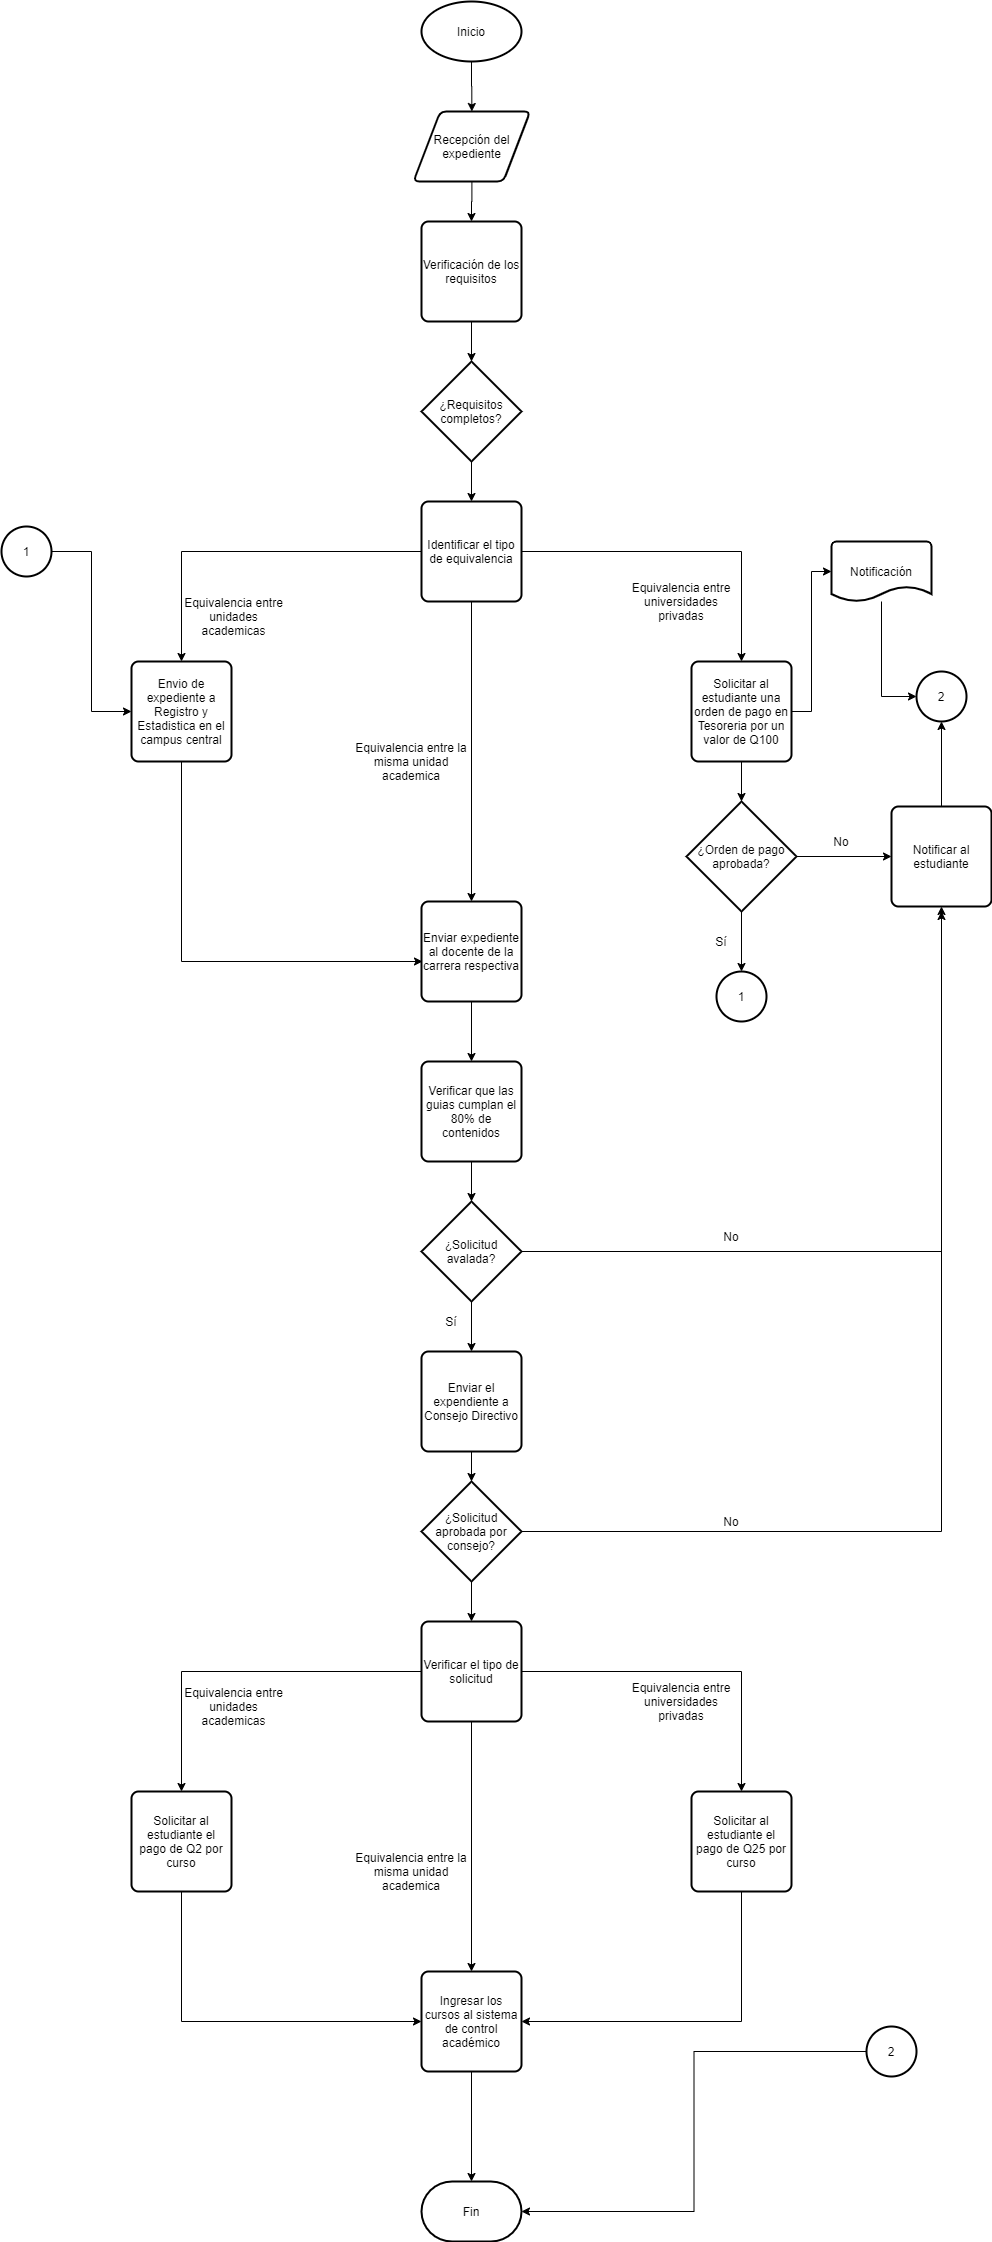

The diagram above was exported from draw.io. Its source (the exported page's mxGraphModel, read from the mxfile embedded in the PNG):
<mxGraphModel dx="1422" dy="705" grid="1" gridSize="10" guides="1" tooltips="1" connect="1" arrows="1" fold="1" page="1" pageScale="1" pageWidth="1100" pageHeight="850" math="0" shadow="0">
  <root>
    <mxCell id="0" />
    <mxCell id="1" parent="0" />
    <mxCell id="cRVKZXqkaZn8p-CxMZtA-3" style="edgeStyle=orthogonalEdgeStyle;rounded=0;orthogonalLoop=1;jettySize=auto;html=1;entryX=0.5;entryY=0;entryDx=0;entryDy=0;" edge="1" parent="1" source="cRVKZXqkaZn8p-CxMZtA-1" target="cRVKZXqkaZn8p-CxMZtA-2">
      <mxGeometry relative="1" as="geometry" />
    </mxCell>
    <mxCell id="cRVKZXqkaZn8p-CxMZtA-1" value="Inicio" style="strokeWidth=2;html=1;shape=mxgraph.flowchart.start_1;whiteSpace=wrap;" vertex="1" parent="1">
      <mxGeometry x="500" y="50" width="100" height="60" as="geometry" />
    </mxCell>
    <mxCell id="cRVKZXqkaZn8p-CxMZtA-7" style="edgeStyle=orthogonalEdgeStyle;rounded=0;orthogonalLoop=1;jettySize=auto;html=1;entryX=0.5;entryY=0;entryDx=0;entryDy=0;" edge="1" parent="1" source="cRVKZXqkaZn8p-CxMZtA-2" target="cRVKZXqkaZn8p-CxMZtA-4">
      <mxGeometry relative="1" as="geometry" />
    </mxCell>
    <mxCell id="cRVKZXqkaZn8p-CxMZtA-2" value="Recepción del expediente" style="shape=parallelogram;html=1;strokeWidth=2;perimeter=parallelogramPerimeter;whiteSpace=wrap;rounded=1;arcSize=12;size=0.23;" vertex="1" parent="1">
      <mxGeometry x="492" y="160" width="116.67" height="70" as="geometry" />
    </mxCell>
    <mxCell id="cRVKZXqkaZn8p-CxMZtA-8" style="edgeStyle=orthogonalEdgeStyle;rounded=0;orthogonalLoop=1;jettySize=auto;html=1;entryX=0.5;entryY=0;entryDx=0;entryDy=0;entryPerimeter=0;" edge="1" parent="1" source="cRVKZXqkaZn8p-CxMZtA-4" target="cRVKZXqkaZn8p-CxMZtA-5">
      <mxGeometry relative="1" as="geometry" />
    </mxCell>
    <mxCell id="cRVKZXqkaZn8p-CxMZtA-4" value="Verificación de los requisitos" style="rounded=1;whiteSpace=wrap;html=1;absoluteArcSize=1;arcSize=14;strokeWidth=2;" vertex="1" parent="1">
      <mxGeometry x="500" y="270" width="100" height="100" as="geometry" />
    </mxCell>
    <mxCell id="cRVKZXqkaZn8p-CxMZtA-9" style="edgeStyle=orthogonalEdgeStyle;rounded=0;orthogonalLoop=1;jettySize=auto;html=1;" edge="1" parent="1" source="cRVKZXqkaZn8p-CxMZtA-5" target="cRVKZXqkaZn8p-CxMZtA-6">
      <mxGeometry relative="1" as="geometry" />
    </mxCell>
    <mxCell id="cRVKZXqkaZn8p-CxMZtA-5" value="¿Requisitos completos?" style="strokeWidth=2;html=1;shape=mxgraph.flowchart.decision;whiteSpace=wrap;" vertex="1" parent="1">
      <mxGeometry x="500" y="410" width="100" height="100" as="geometry" />
    </mxCell>
    <mxCell id="cRVKZXqkaZn8p-CxMZtA-13" style="edgeStyle=orthogonalEdgeStyle;rounded=0;orthogonalLoop=1;jettySize=auto;html=1;" edge="1" parent="1" source="cRVKZXqkaZn8p-CxMZtA-6" target="cRVKZXqkaZn8p-CxMZtA-11">
      <mxGeometry relative="1" as="geometry" />
    </mxCell>
    <mxCell id="cRVKZXqkaZn8p-CxMZtA-14" style="edgeStyle=orthogonalEdgeStyle;rounded=0;orthogonalLoop=1;jettySize=auto;html=1;entryX=0.5;entryY=0;entryDx=0;entryDy=0;" edge="1" parent="1" source="cRVKZXqkaZn8p-CxMZtA-6" target="cRVKZXqkaZn8p-CxMZtA-12">
      <mxGeometry relative="1" as="geometry" />
    </mxCell>
    <mxCell id="cRVKZXqkaZn8p-CxMZtA-18" style="edgeStyle=orthogonalEdgeStyle;rounded=0;orthogonalLoop=1;jettySize=auto;html=1;entryX=0.5;entryY=0;entryDx=0;entryDy=0;" edge="1" parent="1" source="cRVKZXqkaZn8p-CxMZtA-6" target="cRVKZXqkaZn8p-CxMZtA-10">
      <mxGeometry relative="1" as="geometry" />
    </mxCell>
    <mxCell id="cRVKZXqkaZn8p-CxMZtA-6" value="Identificar el tipo de equivalencia" style="rounded=1;whiteSpace=wrap;html=1;absoluteArcSize=1;arcSize=14;strokeWidth=2;" vertex="1" parent="1">
      <mxGeometry x="500" y="550" width="100" height="100" as="geometry" />
    </mxCell>
    <mxCell id="cRVKZXqkaZn8p-CxMZtA-33" style="edgeStyle=orthogonalEdgeStyle;rounded=0;orthogonalLoop=1;jettySize=auto;html=1;entryX=0.5;entryY=0;entryDx=0;entryDy=0;" edge="1" parent="1" source="cRVKZXqkaZn8p-CxMZtA-10" target="cRVKZXqkaZn8p-CxMZtA-32">
      <mxGeometry relative="1" as="geometry" />
    </mxCell>
    <mxCell id="cRVKZXqkaZn8p-CxMZtA-10" value="Enviar expediente al docente de la carrera respectiva" style="rounded=1;whiteSpace=wrap;html=1;absoluteArcSize=1;arcSize=14;strokeWidth=2;" vertex="1" parent="1">
      <mxGeometry x="500" y="950" width="100" height="100" as="geometry" />
    </mxCell>
    <mxCell id="cRVKZXqkaZn8p-CxMZtA-31" style="edgeStyle=orthogonalEdgeStyle;rounded=0;orthogonalLoop=1;jettySize=auto;html=1;entryX=0.01;entryY=0.6;entryDx=0;entryDy=0;entryPerimeter=0;" edge="1" parent="1" source="cRVKZXqkaZn8p-CxMZtA-11" target="cRVKZXqkaZn8p-CxMZtA-10">
      <mxGeometry relative="1" as="geometry">
        <Array as="points">
          <mxPoint x="260" y="1010" />
        </Array>
      </mxGeometry>
    </mxCell>
    <mxCell id="cRVKZXqkaZn8p-CxMZtA-11" value="Envio de expediente a Registro y Estadistica en el campus central" style="rounded=1;whiteSpace=wrap;html=1;absoluteArcSize=1;arcSize=14;strokeWidth=2;" vertex="1" parent="1">
      <mxGeometry x="210" y="710" width="100" height="100" as="geometry" />
    </mxCell>
    <mxCell id="cRVKZXqkaZn8p-CxMZtA-20" style="edgeStyle=orthogonalEdgeStyle;rounded=0;orthogonalLoop=1;jettySize=auto;html=1;entryX=0;entryY=0.5;entryDx=0;entryDy=0;entryPerimeter=0;" edge="1" parent="1" source="cRVKZXqkaZn8p-CxMZtA-12" target="cRVKZXqkaZn8p-CxMZtA-19">
      <mxGeometry relative="1" as="geometry" />
    </mxCell>
    <mxCell id="cRVKZXqkaZn8p-CxMZtA-22" style="edgeStyle=orthogonalEdgeStyle;rounded=0;orthogonalLoop=1;jettySize=auto;html=1;" edge="1" parent="1" source="cRVKZXqkaZn8p-CxMZtA-12" target="cRVKZXqkaZn8p-CxMZtA-21">
      <mxGeometry relative="1" as="geometry" />
    </mxCell>
    <mxCell id="cRVKZXqkaZn8p-CxMZtA-12" value="Solicitar al estudiante una orden de pago en Tesoreria por un valor de Q100" style="rounded=1;whiteSpace=wrap;html=1;absoluteArcSize=1;arcSize=14;strokeWidth=2;" vertex="1" parent="1">
      <mxGeometry x="770" y="710" width="100" height="100" as="geometry" />
    </mxCell>
    <mxCell id="cRVKZXqkaZn8p-CxMZtA-15" value="Equivalencia entre unidades academicas" style="text;html=1;strokeColor=none;fillColor=none;align=center;verticalAlign=middle;whiteSpace=wrap;rounded=0;" vertex="1" parent="1">
      <mxGeometry x="260" y="630" width="105" height="70" as="geometry" />
    </mxCell>
    <mxCell id="cRVKZXqkaZn8p-CxMZtA-16" value="Equivalencia entre universidades privadas" style="text;html=1;strokeColor=none;fillColor=none;align=center;verticalAlign=middle;whiteSpace=wrap;rounded=0;" vertex="1" parent="1">
      <mxGeometry x="700" y="620" width="120" height="60" as="geometry" />
    </mxCell>
    <mxCell id="cRVKZXqkaZn8p-CxMZtA-17" value="Equivalencia entre la misma unidad academica" style="text;html=1;strokeColor=none;fillColor=none;align=center;verticalAlign=middle;whiteSpace=wrap;rounded=0;" vertex="1" parent="1">
      <mxGeometry x="430" y="780" width="120" height="60" as="geometry" />
    </mxCell>
    <mxCell id="cRVKZXqkaZn8p-CxMZtA-64" style="edgeStyle=orthogonalEdgeStyle;rounded=0;orthogonalLoop=1;jettySize=auto;html=1;entryX=0;entryY=0.5;entryDx=0;entryDy=0;entryPerimeter=0;" edge="1" parent="1" source="cRVKZXqkaZn8p-CxMZtA-19" target="cRVKZXqkaZn8p-CxMZtA-63">
      <mxGeometry relative="1" as="geometry" />
    </mxCell>
    <mxCell id="cRVKZXqkaZn8p-CxMZtA-19" value="Notificación" style="strokeWidth=2;html=1;shape=mxgraph.flowchart.document2;whiteSpace=wrap;size=0.25;" vertex="1" parent="1">
      <mxGeometry x="910" y="590" width="100" height="60" as="geometry" />
    </mxCell>
    <mxCell id="cRVKZXqkaZn8p-CxMZtA-24" style="edgeStyle=orthogonalEdgeStyle;rounded=0;orthogonalLoop=1;jettySize=auto;html=1;entryX=0.5;entryY=0;entryDx=0;entryDy=0;entryPerimeter=0;" edge="1" parent="1" source="cRVKZXqkaZn8p-CxMZtA-21" target="cRVKZXqkaZn8p-CxMZtA-23">
      <mxGeometry relative="1" as="geometry" />
    </mxCell>
    <mxCell id="cRVKZXqkaZn8p-CxMZtA-30" style="edgeStyle=orthogonalEdgeStyle;rounded=0;orthogonalLoop=1;jettySize=auto;html=1;" edge="1" parent="1" source="cRVKZXqkaZn8p-CxMZtA-21" target="cRVKZXqkaZn8p-CxMZtA-29">
      <mxGeometry relative="1" as="geometry" />
    </mxCell>
    <mxCell id="cRVKZXqkaZn8p-CxMZtA-21" value="¿Orden de pago aprobada?" style="strokeWidth=2;html=1;shape=mxgraph.flowchart.decision;whiteSpace=wrap;" vertex="1" parent="1">
      <mxGeometry x="765" y="850" width="110" height="110" as="geometry" />
    </mxCell>
    <mxCell id="cRVKZXqkaZn8p-CxMZtA-23" value="1" style="strokeWidth=2;html=1;shape=mxgraph.flowchart.start_2;whiteSpace=wrap;" vertex="1" parent="1">
      <mxGeometry x="795" y="1020" width="50" height="50" as="geometry" />
    </mxCell>
    <mxCell id="cRVKZXqkaZn8p-CxMZtA-25" value="Sí" style="text;html=1;strokeColor=none;fillColor=none;align=center;verticalAlign=middle;whiteSpace=wrap;rounded=0;" vertex="1" parent="1">
      <mxGeometry x="780" y="980" width="40" height="20" as="geometry" />
    </mxCell>
    <mxCell id="cRVKZXqkaZn8p-CxMZtA-26" value="No" style="text;html=1;strokeColor=none;fillColor=none;align=center;verticalAlign=middle;whiteSpace=wrap;rounded=0;" vertex="1" parent="1">
      <mxGeometry x="900" y="880" width="40" height="20" as="geometry" />
    </mxCell>
    <mxCell id="cRVKZXqkaZn8p-CxMZtA-28" style="edgeStyle=orthogonalEdgeStyle;rounded=0;orthogonalLoop=1;jettySize=auto;html=1;entryX=0;entryY=0.5;entryDx=0;entryDy=0;" edge="1" parent="1" source="cRVKZXqkaZn8p-CxMZtA-27" target="cRVKZXqkaZn8p-CxMZtA-11">
      <mxGeometry relative="1" as="geometry" />
    </mxCell>
    <mxCell id="cRVKZXqkaZn8p-CxMZtA-27" value="1" style="strokeWidth=2;html=1;shape=mxgraph.flowchart.start_2;whiteSpace=wrap;" vertex="1" parent="1">
      <mxGeometry x="80" y="575" width="50" height="50" as="geometry" />
    </mxCell>
    <mxCell id="cRVKZXqkaZn8p-CxMZtA-65" style="edgeStyle=orthogonalEdgeStyle;rounded=0;orthogonalLoop=1;jettySize=auto;html=1;entryX=0.5;entryY=1;entryDx=0;entryDy=0;entryPerimeter=0;" edge="1" parent="1" source="cRVKZXqkaZn8p-CxMZtA-29" target="cRVKZXqkaZn8p-CxMZtA-63">
      <mxGeometry relative="1" as="geometry" />
    </mxCell>
    <mxCell id="cRVKZXqkaZn8p-CxMZtA-29" value="Notificar al estudiante" style="rounded=1;whiteSpace=wrap;html=1;absoluteArcSize=1;arcSize=14;strokeWidth=2;" vertex="1" parent="1">
      <mxGeometry x="970" y="855" width="100" height="100" as="geometry" />
    </mxCell>
    <mxCell id="cRVKZXqkaZn8p-CxMZtA-35" style="edgeStyle=orthogonalEdgeStyle;rounded=0;orthogonalLoop=1;jettySize=auto;html=1;entryX=0.5;entryY=0;entryDx=0;entryDy=0;entryPerimeter=0;" edge="1" parent="1" source="cRVKZXqkaZn8p-CxMZtA-32" target="cRVKZXqkaZn8p-CxMZtA-34">
      <mxGeometry relative="1" as="geometry" />
    </mxCell>
    <mxCell id="cRVKZXqkaZn8p-CxMZtA-32" value="Verificar que las guias cumplan el 80% de contenidos" style="rounded=1;whiteSpace=wrap;html=1;absoluteArcSize=1;arcSize=14;strokeWidth=2;" vertex="1" parent="1">
      <mxGeometry x="500" y="1110" width="100" height="100" as="geometry" />
    </mxCell>
    <mxCell id="cRVKZXqkaZn8p-CxMZtA-36" style="edgeStyle=orthogonalEdgeStyle;rounded=0;orthogonalLoop=1;jettySize=auto;html=1;" edge="1" parent="1" source="cRVKZXqkaZn8p-CxMZtA-34" target="cRVKZXqkaZn8p-CxMZtA-29">
      <mxGeometry relative="1" as="geometry" />
    </mxCell>
    <mxCell id="cRVKZXqkaZn8p-CxMZtA-39" style="edgeStyle=orthogonalEdgeStyle;rounded=0;orthogonalLoop=1;jettySize=auto;html=1;entryX=0.5;entryY=0;entryDx=0;entryDy=0;" edge="1" parent="1" source="cRVKZXqkaZn8p-CxMZtA-34" target="cRVKZXqkaZn8p-CxMZtA-38">
      <mxGeometry relative="1" as="geometry" />
    </mxCell>
    <mxCell id="cRVKZXqkaZn8p-CxMZtA-34" value="¿Solicitud avalada?" style="strokeWidth=2;html=1;shape=mxgraph.flowchart.decision;whiteSpace=wrap;" vertex="1" parent="1">
      <mxGeometry x="500" y="1250" width="100" height="100" as="geometry" />
    </mxCell>
    <mxCell id="cRVKZXqkaZn8p-CxMZtA-37" value="No" style="text;html=1;strokeColor=none;fillColor=none;align=center;verticalAlign=middle;whiteSpace=wrap;rounded=0;" vertex="1" parent="1">
      <mxGeometry x="790" y="1275" width="40" height="20" as="geometry" />
    </mxCell>
    <mxCell id="cRVKZXqkaZn8p-CxMZtA-44" style="edgeStyle=orthogonalEdgeStyle;rounded=0;orthogonalLoop=1;jettySize=auto;html=1;" edge="1" parent="1" source="cRVKZXqkaZn8p-CxMZtA-38" target="cRVKZXqkaZn8p-CxMZtA-42">
      <mxGeometry relative="1" as="geometry" />
    </mxCell>
    <mxCell id="cRVKZXqkaZn8p-CxMZtA-38" value="Enviar el expendiente a Consejo Directivo" style="rounded=1;whiteSpace=wrap;html=1;absoluteArcSize=1;arcSize=14;strokeWidth=2;" vertex="1" parent="1">
      <mxGeometry x="500" y="1400" width="100" height="100" as="geometry" />
    </mxCell>
    <mxCell id="cRVKZXqkaZn8p-CxMZtA-40" value="Sí" style="text;html=1;strokeColor=none;fillColor=none;align=center;verticalAlign=middle;whiteSpace=wrap;rounded=0;" vertex="1" parent="1">
      <mxGeometry x="510" y="1360" width="40" height="20" as="geometry" />
    </mxCell>
    <mxCell id="cRVKZXqkaZn8p-CxMZtA-43" style="edgeStyle=orthogonalEdgeStyle;rounded=0;orthogonalLoop=1;jettySize=auto;html=1;" edge="1" parent="1" source="cRVKZXqkaZn8p-CxMZtA-42">
      <mxGeometry relative="1" as="geometry">
        <mxPoint x="1020" y="960" as="targetPoint" />
      </mxGeometry>
    </mxCell>
    <mxCell id="cRVKZXqkaZn8p-CxMZtA-50" style="edgeStyle=orthogonalEdgeStyle;rounded=0;orthogonalLoop=1;jettySize=auto;html=1;entryX=0.5;entryY=0;entryDx=0;entryDy=0;" edge="1" parent="1" source="cRVKZXqkaZn8p-CxMZtA-42" target="cRVKZXqkaZn8p-CxMZtA-49">
      <mxGeometry relative="1" as="geometry" />
    </mxCell>
    <mxCell id="cRVKZXqkaZn8p-CxMZtA-42" value="¿Solicitud aprobada por consejo?" style="strokeWidth=2;html=1;shape=mxgraph.flowchart.decision;whiteSpace=wrap;" vertex="1" parent="1">
      <mxGeometry x="500" y="1530" width="100" height="100" as="geometry" />
    </mxCell>
    <mxCell id="cRVKZXqkaZn8p-CxMZtA-45" value="No" style="text;html=1;strokeColor=none;fillColor=none;align=center;verticalAlign=middle;whiteSpace=wrap;rounded=0;" vertex="1" parent="1">
      <mxGeometry x="790" y="1560" width="40" height="20" as="geometry" />
    </mxCell>
    <mxCell id="cRVKZXqkaZn8p-CxMZtA-53" style="edgeStyle=orthogonalEdgeStyle;rounded=0;orthogonalLoop=1;jettySize=auto;html=1;entryX=0.5;entryY=0;entryDx=0;entryDy=0;" edge="1" parent="1" source="cRVKZXqkaZn8p-CxMZtA-49" target="cRVKZXqkaZn8p-CxMZtA-51">
      <mxGeometry relative="1" as="geometry" />
    </mxCell>
    <mxCell id="cRVKZXqkaZn8p-CxMZtA-55" style="edgeStyle=orthogonalEdgeStyle;rounded=0;orthogonalLoop=1;jettySize=auto;html=1;entryX=0.5;entryY=0;entryDx=0;entryDy=0;" edge="1" parent="1" source="cRVKZXqkaZn8p-CxMZtA-49" target="cRVKZXqkaZn8p-CxMZtA-54">
      <mxGeometry relative="1" as="geometry" />
    </mxCell>
    <mxCell id="cRVKZXqkaZn8p-CxMZtA-59" style="edgeStyle=orthogonalEdgeStyle;rounded=0;orthogonalLoop=1;jettySize=auto;html=1;" edge="1" parent="1" source="cRVKZXqkaZn8p-CxMZtA-49" target="cRVKZXqkaZn8p-CxMZtA-57">
      <mxGeometry relative="1" as="geometry" />
    </mxCell>
    <mxCell id="cRVKZXqkaZn8p-CxMZtA-49" value="Verificar el tipo de solicitud" style="rounded=1;whiteSpace=wrap;html=1;absoluteArcSize=1;arcSize=14;strokeWidth=2;" vertex="1" parent="1">
      <mxGeometry x="500" y="1670" width="100" height="100" as="geometry" />
    </mxCell>
    <mxCell id="cRVKZXqkaZn8p-CxMZtA-58" style="edgeStyle=orthogonalEdgeStyle;rounded=0;orthogonalLoop=1;jettySize=auto;html=1;entryX=0;entryY=0.5;entryDx=0;entryDy=0;" edge="1" parent="1" source="cRVKZXqkaZn8p-CxMZtA-51" target="cRVKZXqkaZn8p-CxMZtA-57">
      <mxGeometry relative="1" as="geometry">
        <Array as="points">
          <mxPoint x="260" y="2070" />
        </Array>
      </mxGeometry>
    </mxCell>
    <mxCell id="cRVKZXqkaZn8p-CxMZtA-51" value="Solicitar al estudiante el pago de Q2 por curso" style="rounded=1;whiteSpace=wrap;html=1;absoluteArcSize=1;arcSize=14;strokeWidth=2;" vertex="1" parent="1">
      <mxGeometry x="210" y="1840" width="100" height="100" as="geometry" />
    </mxCell>
    <mxCell id="cRVKZXqkaZn8p-CxMZtA-52" value="Equivalencia entre unidades academicas" style="text;html=1;strokeColor=none;fillColor=none;align=center;verticalAlign=middle;whiteSpace=wrap;rounded=0;" vertex="1" parent="1">
      <mxGeometry x="260" y="1720" width="105" height="70" as="geometry" />
    </mxCell>
    <mxCell id="cRVKZXqkaZn8p-CxMZtA-61" style="edgeStyle=orthogonalEdgeStyle;rounded=0;orthogonalLoop=1;jettySize=auto;html=1;entryX=1;entryY=0.5;entryDx=0;entryDy=0;" edge="1" parent="1" source="cRVKZXqkaZn8p-CxMZtA-54" target="cRVKZXqkaZn8p-CxMZtA-57">
      <mxGeometry relative="1" as="geometry">
        <Array as="points">
          <mxPoint x="820" y="2070" />
        </Array>
      </mxGeometry>
    </mxCell>
    <mxCell id="cRVKZXqkaZn8p-CxMZtA-54" value="Solicitar al estudiante el pago de Q25 por curso" style="rounded=1;whiteSpace=wrap;html=1;absoluteArcSize=1;arcSize=14;strokeWidth=2;" vertex="1" parent="1">
      <mxGeometry x="770" y="1840" width="100" height="100" as="geometry" />
    </mxCell>
    <mxCell id="cRVKZXqkaZn8p-CxMZtA-56" value="Equivalencia entre universidades privadas" style="text;html=1;strokeColor=none;fillColor=none;align=center;verticalAlign=middle;whiteSpace=wrap;rounded=0;" vertex="1" parent="1">
      <mxGeometry x="700" y="1720" width="120" height="60" as="geometry" />
    </mxCell>
    <mxCell id="cRVKZXqkaZn8p-CxMZtA-68" style="edgeStyle=orthogonalEdgeStyle;rounded=0;orthogonalLoop=1;jettySize=auto;html=1;" edge="1" parent="1" source="cRVKZXqkaZn8p-CxMZtA-57" target="cRVKZXqkaZn8p-CxMZtA-67">
      <mxGeometry relative="1" as="geometry" />
    </mxCell>
    <mxCell id="cRVKZXqkaZn8p-CxMZtA-57" value="Ingresar los cursos al sistema de control académico" style="rounded=1;whiteSpace=wrap;html=1;absoluteArcSize=1;arcSize=14;strokeWidth=2;" vertex="1" parent="1">
      <mxGeometry x="500" y="2020" width="100" height="100" as="geometry" />
    </mxCell>
    <mxCell id="cRVKZXqkaZn8p-CxMZtA-60" value="Equivalencia entre la misma unidad academica" style="text;html=1;strokeColor=none;fillColor=none;align=center;verticalAlign=middle;whiteSpace=wrap;rounded=0;" vertex="1" parent="1">
      <mxGeometry x="430" y="1890" width="120" height="60" as="geometry" />
    </mxCell>
    <mxCell id="cRVKZXqkaZn8p-CxMZtA-63" value="2" style="strokeWidth=2;html=1;shape=mxgraph.flowchart.start_2;whiteSpace=wrap;" vertex="1" parent="1">
      <mxGeometry x="995" y="720" width="50" height="50" as="geometry" />
    </mxCell>
    <mxCell id="cRVKZXqkaZn8p-CxMZtA-67" value="Fin" style="strokeWidth=2;html=1;shape=mxgraph.flowchart.terminator;whiteSpace=wrap;" vertex="1" parent="1">
      <mxGeometry x="500" y="2230" width="100" height="60" as="geometry" />
    </mxCell>
    <mxCell id="cRVKZXqkaZn8p-CxMZtA-70" style="edgeStyle=orthogonalEdgeStyle;rounded=0;orthogonalLoop=1;jettySize=auto;html=1;entryX=1;entryY=0.5;entryDx=0;entryDy=0;entryPerimeter=0;" edge="1" parent="1" source="cRVKZXqkaZn8p-CxMZtA-69" target="cRVKZXqkaZn8p-CxMZtA-67">
      <mxGeometry relative="1" as="geometry" />
    </mxCell>
    <mxCell id="cRVKZXqkaZn8p-CxMZtA-69" value="2" style="strokeWidth=2;html=1;shape=mxgraph.flowchart.start_2;whiteSpace=wrap;" vertex="1" parent="1">
      <mxGeometry x="945" y="2075" width="50" height="50" as="geometry" />
    </mxCell>
  </root>
</mxGraphModel>